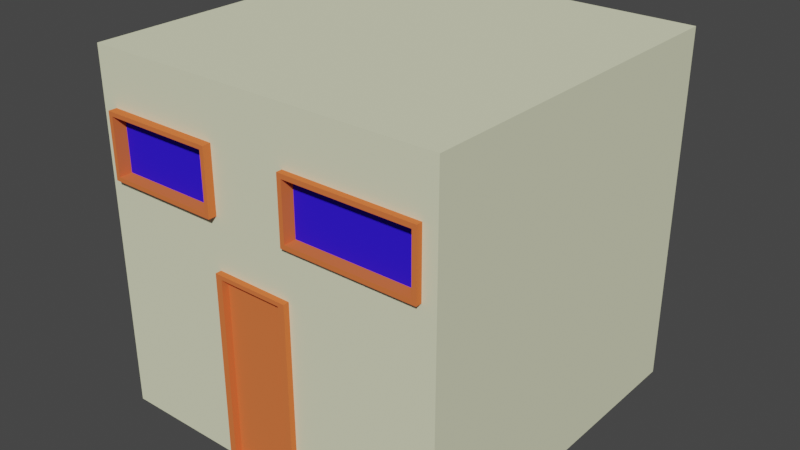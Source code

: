 # Source: Building3.blend  (saved by Blender 3.1.7; exported with 4.5.12 LTS)
import bpy
from mathutils import Matrix  # noqa: F401  (used for matrix-valued properties, if any)

bpy.ops.wm.read_factory_settings(use_empty=True)
scene = bpy.context.scene
scene.name = 'Scene'

# ---- collections
col_collection = bpy.data.collections.new('Collection'); scene.collection.children.link(col_collection)

# ---- materials (node trees are filled in below, after node groups)
mat_material = bpy.data.materials.new('Material')
mat_material.alpha_threshold = 0.0
mat_material.use_transparent_shadow = False
mat_material.diffuse_color = (0.7846, 0.8, 0.5562, 1.0)
mat_material.line_color = (0.0, 0.0, 0.0, 1.0)
mat_material_001 = bpy.data.materials.new('Material.001')
mat_material_001.use_transparent_shadow = False
mat_material_001.diffuse_color = (0.8, 0.1758, 0.0536, 1.0)
mat_material_002 = bpy.data.materials.new('Material.002')
mat_material_002.use_transparent_shadow = False
mat_material_002.diffuse_color = (0.03394, 0.01271, 0.8, 1.0)

# ---- material node trees

# ---- world
world_world = bpy.data.worlds.new('World'); scene.world = world_world
world_world.use_nodes = True; world_world.node_tree.nodes.clear()
_N = world_world.node_tree.nodes; _L = world_world.node_tree.links
n0 = _N.new('ShaderNodeOutputWorld'); n0.name = 'World Output'; n0.location = (300, 300)
n1 = _N.new('ShaderNodeBackground'); n1.name = 'Background'; n1.location = (10, 300)
n1.inputs[0].default_value = (0.05088, 0.05088, 0.05088, 1.0)
_L.new(n1.outputs[0], n0.inputs[0])
n0.is_active_output = True
world_world.color = (0.05088, 0.05088, 0.05088)
world_world.use_sun_shadow = False
world_world.sun_shadow_jitter_overblur = 0.0

# ---- meshes
me_cube = bpy.data.meshes.new('Cube')
me_cube.from_pydata([(1.0, 1.0, 1.0), (1.0, 1.0, -1.0), (1.0, -1.0, 1.0), (1.0, -1.0, -1.0), (-1.0, 1.0, 1.0), (-1.0, 1.0, -1.0), (-1.0, -1.0, 1.0), (-1.0, -1.0, -1.0), (-0.2587, 1.0, -1.0), (-0.2587, -1.0, 1.0), (-0.2587, -1.0, -1.0), (-0.2587, 1.0, 1.0), (0.1797, -1.0, -1.0), (0.1797, 1.0, 1.0), (0.1797, 1.0, -1.0), (0.1797, -1.0, 1.0), (1.0, 1.0, 0.0638), (-1.0, -1.0, 0.0638), (1.0, -1.0, 0.0638), (-1.0, 1.0, 0.0638), (-0.2587, 1.0, 0.0638), (-0.2587, -1.0, 0.0638), (0.1797, -1.0, 0.0638), (0.1797, 1.0, 0.0638), (-0.2218, -1.033, -0.9776), (0.1427, -1.033, -0.9776), (-0.2218, -1.033, 0.04142), (0.1427, -1.033, 0.04142), (-0.2587, -1.033, 0.0638), (-0.2587, -1.033, -1.0), (0.1797, -1.033, -1.0), (0.1797, -1.033, 0.0638), (-0.2218, -0.9936, -0.9776), (0.1427, -0.9936, -0.9776), (-0.2218, -0.9936, 0.04142), (0.1427, -0.9936, 0.04142), (-1.0, -1.0, 0.7007), (1.0, 1.0, 0.7007), (1.0, -1.0, 0.7007), (-1.0, 1.0, 0.7007), (-0.2587, 1.0, 0.7007), (-0.2587, -1.0, 0.7007), (0.1797, -1.0, 0.7007), (0.1797, 1.0, 0.7007), (1.0, 1.0, 0.344), (1.0, -1.0, 0.344), (-1.0, 1.0, 0.344), (-0.2587, 1.0, 0.344), (-0.2587, -1.0, 0.344), (0.1797, -1.0, 0.344), (0.1797, 1.0, 0.344), (-1.0, -1.0, 0.344), (-0.9132, 1.0, -1.0), (-0.9132, -1.0, 1.0), (-0.9132, -1.0, -1.0), (-0.9132, 1.0, 1.0), (-0.9132, 1.0, 0.0638), (-0.9132, -1.0, 0.0638), (-0.9132, 1.0, 0.7007), (-0.9132, -1.0, 0.7007), (-0.9132, -1.0, 0.344), (-0.9132, 1.0, 0.344), (-0.2816, -1.046, 0.6778), (-0.2816, -1.046, 0.3669), (-0.8903, -1.046, 0.6778), (-0.8903, -1.046, 0.3669), (-0.2587, -1.046, 0.7007), (-0.2587, -1.046, 0.344), (-0.9132, -1.046, 0.7007), (-0.9132, -1.046, 0.344), (-0.2816, -0.9731, 0.6778), (-0.2816, -0.9731, 0.3669), (-0.8903, -0.9731, 0.6778), (-0.8903, -0.9731, 0.3669), (0.923, -1.0, -1.0), (0.923, 1.0, 1.0), (0.923, 1.0, -1.0), (0.923, -1.0, 1.0), (0.923, -1.0, 0.0638), (0.923, 1.0, 0.0638), (0.923, -1.0, 0.7007), (0.923, 1.0, 0.7007), (0.923, 1.0, 0.344), (0.923, -1.0, 0.344), (0.2045, -1.033, 0.6759), (0.2045, -1.033, 0.3688), (0.8982, -1.033, 0.6759), (0.8982, -1.033, 0.3688), (0.923, -1.033, 0.7007), (0.1797, -1.033, 0.7007), (0.1797, -1.033, 0.344), (0.923, -1.033, 0.344), (0.2045, -0.9641, 0.6759), (0.2045, -0.9641, 0.3688), (0.8982, -0.9641, 0.6759), (0.8982, -0.9641, 0.3688)], [], [(55, 4, 6, 53), (59, 53, 6, 36), (36, 6, 4, 39), (76, 1, 3, 74), (37, 0, 2, 38), (81, 75, 0, 37), (58, 55, 11, 40), (52, 8, 10, 54), (42, 15, 9, 41), (13, 11, 9, 15), (75, 13, 15, 77), (80, 77, 15, 42), (40, 11, 13, 43), (8, 14, 12, 10), (8, 20, 23, 14), (74, 78, 22, 12), (10, 12, 30, 29), (52, 56, 20, 8), (76, 79, 16, 1), (1, 16, 18, 3), (7, 17, 19, 5), (54, 57, 17, 7), (27, 26, 34, 35), (21, 10, 29, 28), (22, 21, 28, 31), (12, 22, 31, 30), (24, 26, 28, 29), (25, 24, 29, 30), (27, 25, 30, 31), (26, 27, 31, 28), (33, 35, 34, 32), (24, 25, 33, 32), (25, 27, 35, 33), (26, 24, 32, 34), (47, 40, 43, 50), (80, 42, 89, 88), (49, 42, 41, 48), (61, 58, 40, 47), (82, 81, 37, 44), (44, 37, 38, 45), (51, 36, 39, 46), (60, 59, 36, 51), (57, 60, 51, 17), (17, 51, 46, 19), (16, 44, 45, 18), (79, 82, 44, 16), (56, 61, 47, 20), (22, 49, 48, 21), (78, 83, 49, 22), (20, 47, 50, 23), (19, 46, 61, 56), (21, 48, 60, 57), (41, 59, 68, 66), (46, 39, 58, 61), (10, 21, 57, 54), (5, 19, 56, 52), (5, 52, 54, 7), (39, 4, 55, 58), (41, 9, 53, 59), (11, 55, 53, 9), (65, 63, 71, 73), (59, 60, 69, 68), (48, 41, 66, 67), (60, 48, 67, 69), (62, 63, 67, 66), (64, 62, 66, 68), (63, 65, 69, 67), (65, 64, 68, 69), (71, 70, 72, 73), (63, 62, 70, 71), (64, 65, 73, 72), (62, 64, 72, 70), (18, 45, 83, 78), (23, 50, 82, 79), (50, 43, 81, 82), (45, 38, 80, 83), (14, 23, 79, 76), (3, 18, 78, 74), (38, 2, 77, 80), (0, 75, 77, 2), (43, 13, 75, 81), (14, 76, 74, 12), (87, 86, 94, 95), (83, 80, 88, 91), (42, 49, 90, 89), (49, 83, 91, 90), (84, 86, 88, 89), (85, 84, 89, 90), (87, 85, 90, 91), (86, 87, 91, 88), (95, 94, 92, 93), (84, 85, 93, 92), (85, 87, 95, 93), (86, 84, 92, 94)])
me_cube.polygons.foreach_set('material_index', [0, 0, 0, 0, 0, 0, 0, 0, 0, 0, 0, 0, 0, 0, 0, 0, 1, 0, 0, 0, 0, 0, 1, 1, 1, 1, 1, 1, 1, 1, 1, 1, 1, 1, 0, 1, 0, 0, 0, 0, 0, 0, 0, 0, 0, 0, 0, 0, 0, 0, 0, 0, 1, 0, 0, 0, 0, 0, 0, 0, 1, 1, 1, 1, 1, 1, 1, 1, 2, 1, 1, 1, 0, 0, 0, 0, 0, 0, 0, 0, 0, 0, 1, 1, 1, 1, 1, 1, 1, 1, 2, 1, 1, 1])
_uv = me_cube.uv_layers.new(name='UVMap')
_uv.uv.foreach_set('vector', [0.8125, 0.5, 0.875, 0.5, 0.875, 0.75, 0.8125, 0.75, 0.5625, 0.9375, 0.625, 0.9375, 0.625, 1.0, 0.5625, 1.0, 0.5625, 0.0, 0.625, 0.0, 0.625, 0.25, 0.5625, 0.25, 0.3438, 0.5, 0.375, 0.5, 0.375, 0.75, 0.3438, 0.75, 0.5625, 0.5, 0.625, 0.5, 0.625, 0.75, 0.5625, 0.75, 0.5625, 0.4688, 0.625, 0.4688, 0.625, 0.5, 0.5625, 0.5, 0.5625, 0.3125, 0.625, 0.3125, 0.625, 0.375, 0.5625, 0.375, 0.1875, 0.5, 0.25, 0.5, 0.25, 0.75, 0.1875, 0.75, 0.5625, 0.8125, 0.625, 0.8125, 0.625, 0.875, 0.5625, 0.875, 0.6875, 0.5, 0.75, 0.5, 0.75, 0.75, 0.6875, 0.75, 0.6562, 0.5, 0.6875, 0.5, 0.6875, 0.75, 0.6562, 0.75, 0.5625, 0.7812, 0.625, 0.7812, 0.625, 0.8125, 0.5625, 0.8125, 0.5625, 0.375, 0.625, 0.375, 0.625, 0.4375, 0.5625, 0.4375, 0.25, 0.5, 0.3125, 0.5, 0.3125, 0.75, 0.25, 0.75, 0.375, 0.375, 0.5, 0.375, 0.5, 0.4375, 0.375, 0.4375, 0.375, 0.7812, 0.5, 0.7812, 0.5, 0.8125, 0.375, 0.8125, 0.25, 0.75, 0.3125, 0.75, 0.3125, 0.75, 0.25, 0.75, 0.375, 0.3125, 0.5, 0.3125, 0.5, 0.375, 0.375, 0.375, 0.375, 0.4688, 0.5, 0.4688, 0.5, 0.5, 0.375, 0.5, 0.375, 0.5, 0.5, 0.5, 0.5, 0.75, 0.375, 0.75, 0.375, 0.0, 0.5, 0.0, 0.5, 0.25, 0.375, 0.25, 0.375, 0.9375, 0.5, 0.9375, 0.5, 1.0, 0.375, 1.0, 0.4974, 0.8178, 0.4974, 0.8697, 0.4974, 0.8697, 0.4974, 0.8178, 0.5, 0.875, 0.375, 0.875, 0.375, 0.875, 0.5, 0.875, 0.5, 0.8125, 0.5, 0.875, 0.5, 0.875, 0.5, 0.8125, 0.375, 0.8125, 0.5, 0.8125, 0.5, 0.8125, 0.375, 0.8125, 0.3776, 0.8697, 0.4974, 0.8697, 0.5, 0.875, 0.375, 0.875, 0.3776, 0.8178, 0.3776, 0.8697, 0.375, 0.875, 0.375, 0.8125, 0.4974, 0.8178, 0.3776, 0.8178, 0.375, 0.8125, 0.5, 0.8125, 0.4974, 0.8697, 0.4974, 0.8178, 0.5, 0.8125, 0.5, 0.875, 0.3776, 0.8178, 0.4974, 0.8178, 0.4974, 0.8697, 0.3776, 0.8697, 0.3776, 0.8697, 0.3776, 0.8178, 0.3776, 0.8178, 0.3776, 0.8697, 0.3776, 0.8178, 0.4974, 0.8178, 0.4974, 0.8178, 0.3776, 0.8178, 0.4974, 0.8697, 0.3776, 0.8697, 0.3776, 0.8697, 0.4974, 0.8697, 0.5312, 0.375, 0.5625, 0.375, 0.5625, 0.4375, 0.5312, 0.4375, 0.5625, 0.7812, 0.5625, 0.8125, 0.5625, 0.8125, 0.5625, 0.7812, 0.5312, 0.8125, 0.5625, 0.8125, 0.5625, 0.875, 0.5312, 0.875, 0.5312, 0.3125, 0.5625, 0.3125, 0.5625, 0.375, 0.5312, 0.375, 0.5312, 0.4688, 0.5625, 0.4688, 0.5625, 0.5, 0.5312, 0.5, 0.5312, 0.5, 0.5625, 0.5, 0.5625, 0.75, 0.5312, 0.75, 0.5312, 0.0, 0.5625, 0.0, 0.5625, 0.25, 0.5312, 0.25, 0.5312, 0.9375, 0.5625, 0.9375, 0.5625, 1.0, 0.5312, 1.0, 0.5, 0.9375, 0.5312, 0.9375, 0.5312, 1.0, 0.5, 1.0, 0.5, 0.0, 0.5312, 0.0, 0.5312, 0.25, 0.5, 0.25, 0.5, 0.5, 0.5312, 0.5, 0.5312, 0.75, 0.5, 0.75, 0.5, 0.4688, 0.5312, 0.4688, 0.5312, 0.5, 0.5, 0.5, 0.5, 0.3125, 0.5312, 0.3125, 0.5312, 0.375, 0.5, 0.375, 0.5, 0.8125, 0.5312, 0.8125, 0.5312, 0.875, 0.5, 0.875, 0.5, 0.7812, 0.5312, 0.7812, 0.5312, 0.8125, 0.5, 0.8125, 0.5, 0.375, 0.5312, 0.375, 0.5312, 0.4375, 0.5, 0.4375, 0.5, 0.25, 0.5312, 0.25, 0.5312, 0.3125, 0.5, 0.3125, 0.5, 0.875, 0.5312, 0.875, 0.5312, 0.9375, 0.5, 0.9375, 0.5625, 0.875, 0.5625, 0.9375, 0.5625, 0.9375, 0.5625, 0.875, 0.5312, 0.25, 0.5625, 0.25, 0.5625, 0.3125, 0.5312, 0.3125, 0.375, 0.875, 0.5, 0.875, 0.5, 0.9375, 0.375, 0.9375, 0.375, 0.25, 0.5, 0.25, 0.5, 0.3125, 0.375, 0.3125, 0.125, 0.5, 0.1875, 0.5, 0.1875, 0.75, 0.125, 0.75, 0.5625, 0.25, 0.625, 0.25, 0.625, 0.3125, 0.5625, 0.3125, 0.5625, 0.875, 0.625, 0.875, 0.625, 0.9375, 0.5625, 0.9375, 0.75, 0.5, 0.8125, 0.5, 0.8125, 0.75, 0.75, 0.75, 0.5333, 0.9353, 0.5333, 0.8772, 0.5333, 0.8772, 0.5333, 0.9353, 0.5625, 0.9375, 0.5312, 0.9375, 0.5312, 0.9375, 0.5625, 0.9375, 0.5312, 0.875, 0.5625, 0.875, 0.5625, 0.875, 0.5312, 0.875, 0.5312, 0.9375, 0.5312, 0.875, 0.5312, 0.875, 0.5312, 0.9375, 0.5605, 0.8772, 0.5333, 0.8772, 0.5312, 0.875, 0.5625, 0.875, 0.5605, 0.9353, 0.5605, 0.8772, 0.5625, 0.875, 0.5625, 0.9375, 0.5333, 0.8772, 0.5333, 0.9353, 0.5312, 0.9375, 0.5312, 0.875, 0.5333, 0.9353, 0.5605, 0.9353, 0.5625, 0.9375, 0.5312, 0.9375, 0.5333, 0.8772, 0.5605, 0.8772, 0.5605, 0.9353, 0.5333, 0.9353, 0.5333, 0.8772, 0.5605, 0.8772, 0.5605, 0.8772, 0.5333, 0.8772, 0.5605, 0.9353, 0.5333, 0.9353, 0.5333, 0.9353, 0.5605, 0.9353, 0.5605, 0.8772, 0.5605, 0.9353, 0.5605, 0.9353, 0.5605, 0.8772, 0.5, 0.75, 0.5312, 0.75, 0.5312, 0.7812, 0.5, 0.7812, 0.5, 0.4375, 0.5312, 0.4375, 0.5312, 0.4688, 0.5, 0.4688, 0.5312, 0.4375, 0.5625, 0.4375, 0.5625, 0.4688, 0.5312, 0.4688, 0.5312, 0.75, 0.5625, 0.75, 0.5625, 0.7812, 0.5312, 0.7812, 0.375, 0.4375, 0.5, 0.4375, 0.5, 0.4688, 0.375, 0.4688, 0.375, 0.75, 0.5, 0.75, 0.5, 0.7812, 0.375, 0.7812, 0.5625, 0.75, 0.625, 0.75, 0.625, 0.7812, 0.5625, 0.7812, 0.625, 0.5, 0.6562, 0.5, 0.6562, 0.75, 0.625, 0.75, 0.5625, 0.4375, 0.625, 0.4375, 0.625, 0.4688, 0.5625, 0.4688, 0.3125, 0.5, 0.3438, 0.5, 0.3438, 0.75, 0.3125, 0.75, 0.5334, 0.7823, 0.5603, 0.7823, 0.5603, 0.7823, 0.5334, 0.7823, 0.5312, 0.7812, 0.5625, 0.7812, 0.5625, 0.7812, 0.5312, 0.7812, 0.5625, 0.8125, 0.5312, 0.8125, 0.5312, 0.8125, 0.5625, 0.8125, 0.5312, 0.8125, 0.5312, 0.7812, 0.5312, 0.7812, 0.5312, 0.8125, 0.5603, 0.8115, 0.5603, 0.7823, 0.5625, 0.7812, 0.5625, 0.8125, 0.5334, 0.8115, 0.5603, 0.8115, 0.5625, 0.8125, 0.5312, 0.8125, 0.5334, 0.7823, 0.5334, 0.8115, 0.5312, 0.8125, 0.5312, 0.7812, 0.5603, 0.7823, 0.5334, 0.7823, 0.5312, 0.7812, 0.5625, 0.7812, 0.5334, 0.7823, 0.5603, 0.7823, 0.5603, 0.8115, 0.5334, 0.8115, 0.5603, 0.8115, 0.5334, 0.8115, 0.5334, 0.8115, 0.5603, 0.8115, 0.5334, 0.8115, 0.5334, 0.7823, 0.5334, 0.7823, 0.5334, 0.8115, 0.5603, 0.7823, 0.5603, 0.8115, 0.5603, 0.8115, 0.5603, 0.7823])
me_cube.materials.append(mat_material)
me_cube.materials.append(mat_material_001)
me_cube.materials.append(mat_material_002)
me_cube.use_remesh_preserve_volume = False
me_cube.use_remesh_preserve_attributes = False
me_cube.use_mirror_vertex_groups = False
me_cube.update()

# ---- objects
ob_cube = bpy.data.objects.new('Cube', me_cube)

# ---- transforms, parenting, visibility, modifiers, constraints
ob_cube.location = (0.0, 0.0, 0.0)
ob_cube.lock_rotations_4d = False
ob_cube.empty_display_type = 'ARROWS'
ob_cube.lineart.crease_threshold = 0.0

# ---- collection membership
col_collection.objects.link(ob_cube)

# ---- scene / render settings (as saved in the file)
scene.frame_start = 1; scene.frame_end = 250; scene.frame_set(1)
scene.render.engine = 'BLENDER_EEVEE_NEXT'
scene.cycles.sampling_pattern = 'TABULATED_SOBOL'
scene.cycles.use_light_tree = False
scene.view_settings.view_transform = 'Filmic'
bpy.context.view_layer.update()

# ---- added for rendering (the .blend has no active camera and no usable light): camera, sun
cam_auto = bpy.data.cameras.new('AutoCamera')
cam_auto.lens = 50.0
cam_auto.sensor_width = 36.0
cam_auto.clip_end = 1000.0
ob_auto_camera = bpy.data.objects.new('AutoCamera', cam_auto)
scene.collection.objects.link(ob_auto_camera)
ob_auto_camera.location = (3.22971, -3.89855, 2.58377)
ob_auto_camera.rotation_euler = (1.09748, -7.21219e-08, 0.694738)
scene.camera = ob_auto_camera
light_auto_sun = bpy.data.lights.new('AutoSun', 'SUN')
light_auto_sun.energy = 3.0
light_auto_sun.angle = 0.0523599
ob_auto_sun = bpy.data.objects.new('AutoSun', light_auto_sun)
scene.collection.objects.link(ob_auto_sun)
ob_auto_sun.rotation_euler = (0.872665, 0.174533, 0.523599)
bpy.context.view_layer.update()
